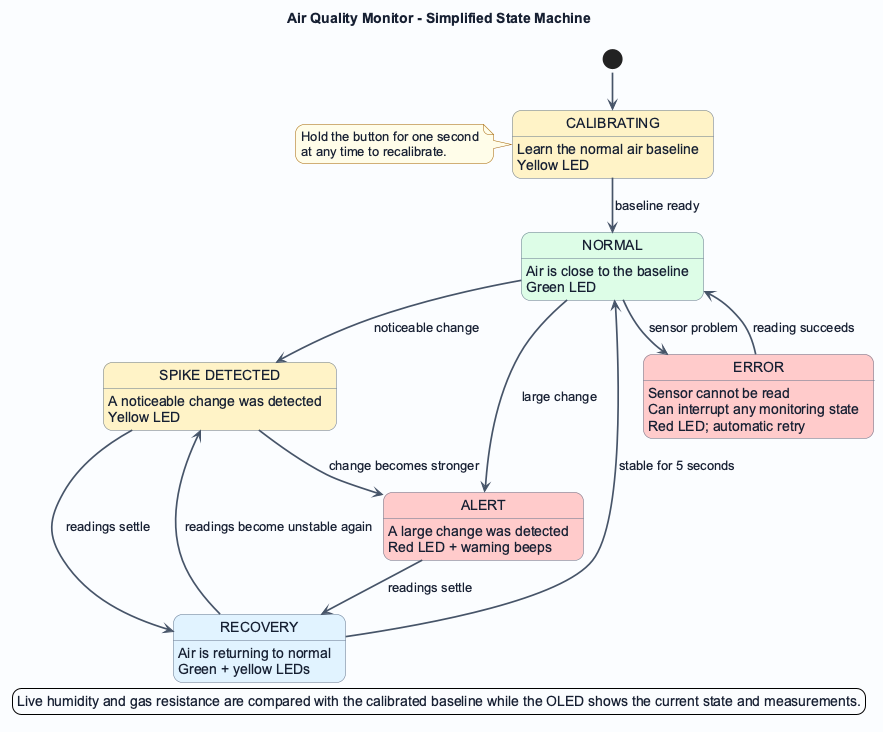

The diagram above was rendered by PlantUML. Its source (embedded in the PNG):
@startuml
!pragma layout smetana
title Air Quality Monitor - Simplified State Machine

skinparam backgroundColor #FBFCFE
skinparam shadowing false
skinparam roundcorner 18
skinparam defaultFontName Arial
skinparam defaultFontColor #172033
skinparam ArrowColor #475569
skinparam ArrowThickness 1.7
skinparam state {
  BackgroundColor #FFFFFF
  BorderColor #64748B
  FontColor #172033
  StartColor #2563EB
  EndColor #2563EB
}
skinparam note {
  BackgroundColor #FFFCE8
  BorderColor #A16207
}

hide empty description

state "CALIBRATING" as Calibrating #FEF3C7
Calibrating : Learn the normal air baseline
Calibrating : Yellow LED

state "NORMAL" as Normal #DCFCE7
Normal : Air is close to the baseline
Normal : Green LED

state "SPIKE DETECTED" as Spike #FEF3C7
Spike : A noticeable change was detected
Spike : Yellow LED

state "ALERT" as Alert #FECACA
Alert : A large change was detected
Alert : Red LED + warning beeps

state "RECOVERY" as Recovery #E0F2FE
Recovery : Air is returning to normal
Recovery : Green + yellow LEDs

state "ERROR" as Error #FECACA
Error : Sensor cannot be read
Error : Can interrupt any monitoring state
Error : Red LED; automatic retry

[*] --> Calibrating
Calibrating --> Normal : baseline ready
Normal --> Spike : noticeable change
Normal --> Alert : large change
Spike --> Alert : change becomes stronger
Spike --> Recovery : readings settle
Alert --> Recovery : readings settle
Recovery --> Normal : stable for 5 seconds
Recovery --> Spike : readings become unstable again

Normal --> Error : sensor problem
Error --> Normal : reading succeeds

note left of Calibrating
  Hold the button for one second
  at any time to recalibrate.
end note

legend bottom
  Live humidity and gas resistance are compared with the calibrated baseline while the OLED shows the current state and measurements.
endlegend

@enduml